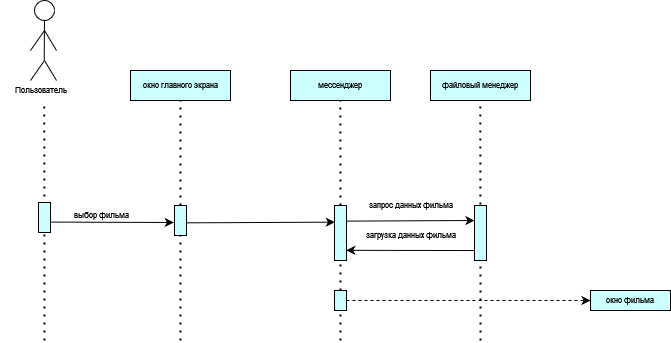

The diagram above was exported from draw.io. Its source (the exported page's mxGraphModel, read from the mxfile embedded in the PNG):
<mxGraphModel dx="1185" dy="598" grid="1" gridSize="10" guides="1" tooltips="1" connect="1" arrows="1" fold="1" page="1" pageScale="1" pageWidth="827" pageHeight="1169" math="0" shadow="0">
  <root>
    <mxCell id="0" />
    <mxCell id="1" parent="0" />
    <mxCell id="SLbMKS12jWd4X8nJNTp1-1" value="" style="ellipse;whiteSpace=wrap;html=1;aspect=fixed;fontSize=8;" vertex="1" parent="1">
      <mxGeometry x="174" y="100" width="20" height="20" as="geometry" />
    </mxCell>
    <mxCell id="SLbMKS12jWd4X8nJNTp1-2" value="" style="endArrow=none;html=1;rounded=0;entryX=0.5;entryY=1;entryDx=0;entryDy=0;fontSize=8;" edge="1" parent="1" target="SLbMKS12jWd4X8nJNTp1-1">
      <mxGeometry width="50" height="50" relative="1" as="geometry">
        <mxPoint x="183.70999999999998" y="160" as="sourcePoint" />
        <mxPoint x="183.70999999999998" y="100" as="targetPoint" />
      </mxGeometry>
    </mxCell>
    <mxCell id="SLbMKS12jWd4X8nJNTp1-3" value="" style="endArrow=none;html=1;rounded=0;fontSize=8;" edge="1" parent="1">
      <mxGeometry width="50" height="50" relative="1" as="geometry">
        <mxPoint x="170" y="180" as="sourcePoint" />
        <mxPoint x="184" y="160" as="targetPoint" />
      </mxGeometry>
    </mxCell>
    <mxCell id="SLbMKS12jWd4X8nJNTp1-4" value="" style="endArrow=none;html=1;rounded=0;fontSize=8;" edge="1" parent="1">
      <mxGeometry width="50" height="50" relative="1" as="geometry">
        <mxPoint x="196" y="180" as="sourcePoint" />
        <mxPoint x="184" y="160" as="targetPoint" />
      </mxGeometry>
    </mxCell>
    <mxCell id="SLbMKS12jWd4X8nJNTp1-5" value="" style="endArrow=none;html=1;rounded=0;fontSize=8;" edge="1" parent="1">
      <mxGeometry width="50" height="50" relative="1" as="geometry">
        <mxPoint x="196" y="150" as="sourcePoint" />
        <mxPoint x="184" y="130" as="targetPoint" />
      </mxGeometry>
    </mxCell>
    <mxCell id="SLbMKS12jWd4X8nJNTp1-6" value="" style="endArrow=none;html=1;rounded=0;fontSize=8;" edge="1" parent="1">
      <mxGeometry width="50" height="50" relative="1" as="geometry">
        <mxPoint x="170" y="150" as="sourcePoint" />
        <mxPoint x="184" y="130" as="targetPoint" />
      </mxGeometry>
    </mxCell>
    <mxCell id="SLbMKS12jWd4X8nJNTp1-7" value="Пользователь" style="text;html=1;align=center;verticalAlign=middle;resizable=0;points=[];autosize=1;strokeColor=none;fillColor=none;fontSize=8;" vertex="1" parent="1">
      <mxGeometry x="140" y="180" width="80" height="20" as="geometry" />
    </mxCell>
    <mxCell id="SLbMKS12jWd4X8nJNTp1-8" value="" style="endArrow=none;dashed=1;html=1;dashPattern=1 3;strokeWidth=2;rounded=0;fontSize=8;" edge="1" parent="1">
      <mxGeometry width="50" height="50" relative="1" as="geometry">
        <mxPoint x="184" y="440" as="sourcePoint" />
        <mxPoint x="183.70999999999998" y="200" as="targetPoint" />
      </mxGeometry>
    </mxCell>
    <mxCell id="SLbMKS12jWd4X8nJNTp1-9" value="окно главного экрана" style="rounded=0;whiteSpace=wrap;html=1;fillColor=#CCFFFF;rotation=0;fontSize=8;" vertex="1" parent="1">
      <mxGeometry x="270" y="170" width="100" height="30" as="geometry" />
    </mxCell>
    <mxCell id="SLbMKS12jWd4X8nJNTp1-10" value="мессенджер" style="rounded=0;whiteSpace=wrap;html=1;fillColor=#CCFFFF;rotation=0;fontSize=8;" vertex="1" parent="1">
      <mxGeometry x="430" y="170" width="100" height="30" as="geometry" />
    </mxCell>
    <mxCell id="SLbMKS12jWd4X8nJNTp1-11" value="" style="endArrow=none;dashed=1;html=1;dashPattern=1 3;strokeWidth=2;rounded=0;fontSize=8;" edge="1" parent="1" source="SLbMKS12jWd4X8nJNTp1-16">
      <mxGeometry width="50" height="50" relative="1" as="geometry">
        <mxPoint x="320.29" y="530" as="sourcePoint" />
        <mxPoint x="320" y="200" as="targetPoint" />
      </mxGeometry>
    </mxCell>
    <mxCell id="SLbMKS12jWd4X8nJNTp1-12" value="" style="rounded=0;whiteSpace=wrap;html=1;fillColor=#CCFFFF;fontSize=8;" vertex="1" parent="1">
      <mxGeometry x="178" y="302" width="12" height="30" as="geometry" />
    </mxCell>
    <mxCell id="SLbMKS12jWd4X8nJNTp1-13" value="выбор фильма" style="text;html=1;align=center;verticalAlign=middle;resizable=0;points=[];autosize=1;strokeColor=none;fillColor=none;fontSize=8;" vertex="1" parent="1">
      <mxGeometry x="201" y="305" width="80" height="20" as="geometry" />
    </mxCell>
    <mxCell id="SLbMKS12jWd4X8nJNTp1-14" value="" style="endArrow=none;dashed=1;html=1;dashPattern=1 3;strokeWidth=2;rounded=0;fontSize=8;" edge="1" parent="1" source="SLbMKS12jWd4X8nJNTp1-19">
      <mxGeometry width="50" height="50" relative="1" as="geometry">
        <mxPoint x="480.09000000000003" y="530" as="sourcePoint" />
        <mxPoint x="479.8" y="200" as="targetPoint" />
      </mxGeometry>
    </mxCell>
    <mxCell id="SLbMKS12jWd4X8nJNTp1-15" value="" style="endArrow=none;dashed=1;html=1;dashPattern=1 3;strokeWidth=2;rounded=0;fontSize=8;" edge="1" parent="1" target="SLbMKS12jWd4X8nJNTp1-16">
      <mxGeometry width="50" height="50" relative="1" as="geometry">
        <mxPoint x="320" y="440" as="sourcePoint" />
        <mxPoint x="320" y="200" as="targetPoint" />
      </mxGeometry>
    </mxCell>
    <mxCell id="SLbMKS12jWd4X8nJNTp1-16" value="" style="rounded=0;whiteSpace=wrap;html=1;fillColor=#CCFFFF;fontSize=8;" vertex="1" parent="1">
      <mxGeometry x="314" y="305" width="12" height="30" as="geometry" />
    </mxCell>
    <mxCell id="SLbMKS12jWd4X8nJNTp1-17" value="" style="endArrow=classic;html=1;rounded=0;fontSize=8;entryX=-0.059;entryY=0.567;entryDx=0;entryDy=0;entryPerimeter=0;" edge="1" parent="1" target="SLbMKS12jWd4X8nJNTp1-16">
      <mxGeometry width="50" height="50" relative="1" as="geometry">
        <mxPoint x="190" y="321.58000000000004" as="sourcePoint" />
        <mxPoint x="320" y="322" as="targetPoint" />
      </mxGeometry>
    </mxCell>
    <mxCell id="SLbMKS12jWd4X8nJNTp1-18" value="" style="endArrow=none;dashed=1;html=1;dashPattern=1 3;strokeWidth=2;rounded=0;fontSize=8;" edge="1" parent="1" source="SLbMKS12jWd4X8nJNTp1-23" target="SLbMKS12jWd4X8nJNTp1-19">
      <mxGeometry width="50" height="50" relative="1" as="geometry">
        <mxPoint x="480.09000000000003" y="530" as="sourcePoint" />
        <mxPoint x="479.8" y="200" as="targetPoint" />
      </mxGeometry>
    </mxCell>
    <mxCell id="SLbMKS12jWd4X8nJNTp1-19" value="" style="rounded=0;whiteSpace=wrap;html=1;fillColor=#CCFFFF;fontSize=8;" vertex="1" parent="1">
      <mxGeometry x="474" y="305" width="12" height="55" as="geometry" />
    </mxCell>
    <mxCell id="SLbMKS12jWd4X8nJNTp1-20" value="запрос данных фильма" style="text;html=1;align=center;verticalAlign=middle;resizable=0;points=[];autosize=1;strokeColor=none;fillColor=none;fontSize=8;" vertex="1" parent="1">
      <mxGeometry x="495" y="295" width="110" height="20" as="geometry" />
    </mxCell>
    <mxCell id="SLbMKS12jWd4X8nJNTp1-21" value="" style="endArrow=classic;html=1;rounded=0;exitX=1;exitY=0.578;exitDx=0;exitDy=0;exitPerimeter=0;entryX=0.028;entryY=0.303;entryDx=0;entryDy=0;entryPerimeter=0;fontSize=8;" edge="1" parent="1" source="SLbMKS12jWd4X8nJNTp1-16" target="SLbMKS12jWd4X8nJNTp1-19">
      <mxGeometry width="50" height="50" relative="1" as="geometry">
        <mxPoint x="330" y="320" as="sourcePoint" />
        <mxPoint x="380" y="270" as="targetPoint" />
      </mxGeometry>
    </mxCell>
    <mxCell id="SLbMKS12jWd4X8nJNTp1-22" value="" style="endArrow=none;dashed=1;html=1;dashPattern=1 3;strokeWidth=2;rounded=0;fontSize=8;" edge="1" parent="1" target="SLbMKS12jWd4X8nJNTp1-23">
      <mxGeometry width="50" height="50" relative="1" as="geometry">
        <mxPoint x="480" y="440" as="sourcePoint" />
        <mxPoint x="480" y="360" as="targetPoint" />
      </mxGeometry>
    </mxCell>
    <mxCell id="SLbMKS12jWd4X8nJNTp1-23" value="" style="rounded=0;whiteSpace=wrap;html=1;fillColor=#CCFFFF;fontSize=8;" vertex="1" parent="1">
      <mxGeometry x="474" y="390" width="12" height="20" as="geometry" />
    </mxCell>
    <mxCell id="SLbMKS12jWd4X8nJNTp1-24" value="окно фильма" style="rounded=0;whiteSpace=wrap;html=1;fillColor=#CCFFFF;fontSize=8;" vertex="1" parent="1">
      <mxGeometry x="730" y="390" width="80" height="20" as="geometry" />
    </mxCell>
    <mxCell id="SLbMKS12jWd4X8nJNTp1-25" value="" style="endArrow=classic;html=1;rounded=0;entryX=0;entryY=0.5;entryDx=0;entryDy=0;exitX=1;exitY=0.5;exitDx=0;exitDy=0;dashed=1;" edge="1" parent="1" source="SLbMKS12jWd4X8nJNTp1-23" target="SLbMKS12jWd4X8nJNTp1-24">
      <mxGeometry width="50" height="50" relative="1" as="geometry">
        <mxPoint x="490" y="400" as="sourcePoint" />
        <mxPoint x="540" y="360" as="targetPoint" />
      </mxGeometry>
    </mxCell>
    <mxCell id="SLbMKS12jWd4X8nJNTp1-26" value="файловый менеджер" style="rounded=0;whiteSpace=wrap;html=1;fillColor=#CCFFFF;rotation=0;fontSize=8;" vertex="1" parent="1">
      <mxGeometry x="570" y="170" width="100" height="30" as="geometry" />
    </mxCell>
    <mxCell id="SLbMKS12jWd4X8nJNTp1-27" value="" style="endArrow=none;dashed=1;html=1;dashPattern=1 3;strokeWidth=2;rounded=0;fontSize=8;" edge="1" parent="1">
      <mxGeometry width="50" height="50" relative="1" as="geometry">
        <mxPoint x="620" y="440" as="sourcePoint" />
        <mxPoint x="619.76" y="200" as="targetPoint" />
      </mxGeometry>
    </mxCell>
    <mxCell id="SLbMKS12jWd4X8nJNTp1-28" value="" style="rounded=0;whiteSpace=wrap;html=1;fillColor=#CCFFFF;fontSize=8;" vertex="1" parent="1">
      <mxGeometry x="614" y="305" width="12" height="55" as="geometry" />
    </mxCell>
    <mxCell id="SLbMKS12jWd4X8nJNTp1-29" value="" style="edgeStyle=none;orthogonalLoop=1;jettySize=auto;html=1;rounded=0;exitX=0.978;exitY=0.284;exitDx=0;exitDy=0;exitPerimeter=0;" edge="1" parent="1" source="SLbMKS12jWd4X8nJNTp1-19">
      <mxGeometry width="100" relative="1" as="geometry">
        <mxPoint x="490" y="319.76" as="sourcePoint" />
        <mxPoint x="614" y="320" as="targetPoint" />
        <Array as="points" />
      </mxGeometry>
    </mxCell>
    <mxCell id="SLbMKS12jWd4X8nJNTp1-30" value="" style="edgeStyle=none;orthogonalLoop=1;jettySize=auto;html=1;rounded=0;entryX=0.978;entryY=0.815;entryDx=0;entryDy=0;entryPerimeter=0;exitX=-0.016;exitY=0.819;exitDx=0;exitDy=0;exitPerimeter=0;" edge="1" parent="1" source="SLbMKS12jWd4X8nJNTp1-28" target="SLbMKS12jWd4X8nJNTp1-19">
      <mxGeometry width="100" relative="1" as="geometry">
        <mxPoint x="520" y="350" as="sourcePoint" />
        <mxPoint x="620" y="350" as="targetPoint" />
        <Array as="points" />
      </mxGeometry>
    </mxCell>
    <mxCell id="SLbMKS12jWd4X8nJNTp1-31" value="загрузка данных фильма" style="text;html=1;align=center;verticalAlign=middle;resizable=0;points=[];autosize=1;strokeColor=none;fillColor=none;fontSize=8;" vertex="1" parent="1">
      <mxGeometry x="490" y="325" width="120" height="20" as="geometry" />
    </mxCell>
  </root>
</mxGraphModel>